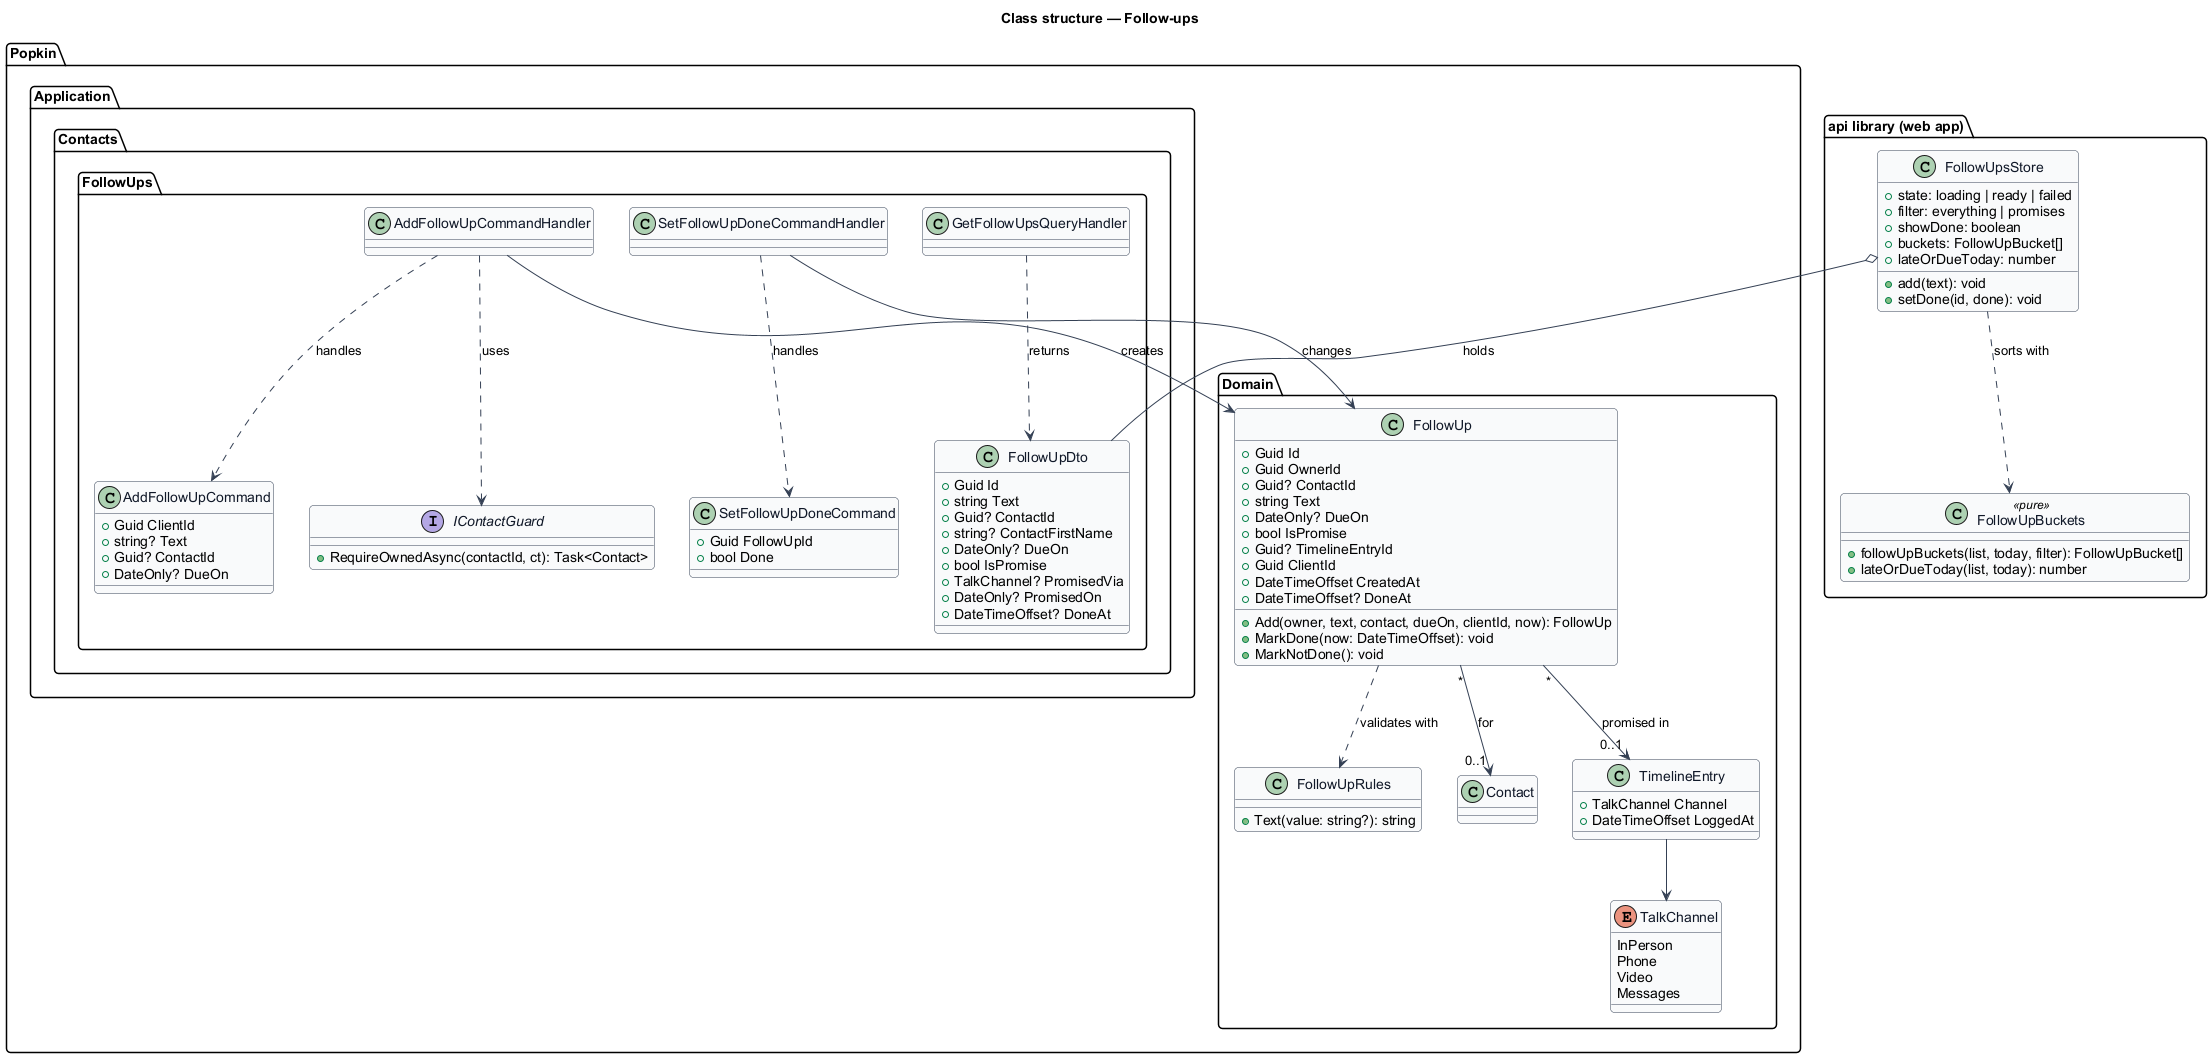

The diagram above was rendered by PlantUML. Its source (embedded in the PNG):
@startuml
skinparam backgroundColor #FFFFFF
skinparam shadowing false
skinparam roundcorner 8
skinparam defaultFontName Arial
skinparam ArrowColor #344054
skinparam class {
  BorderColor #344054
  FontColor #101828
  BackgroundColor #F9FAFB
}
title Class structure — Follow-ups

package "Popkin.Domain" {
  class FollowUp {
    +Guid Id
    +Guid OwnerId
    +Guid? ContactId
    +string Text
    +DateOnly? DueOn
    +bool IsPromise
    +Guid? TimelineEntryId
    +Guid ClientId
    +DateTimeOffset CreatedAt
    +DateTimeOffset? DoneAt
    +Add(owner, text, contact, dueOn, clientId, now): FollowUp
    +MarkDone(now: DateTimeOffset): void
    +MarkNotDone(): void
  }
  class FollowUpRules {
    +Text(value: string?): string
  }
  class Contact
  class TimelineEntry {
    +TalkChannel Channel
    +DateTimeOffset LoggedAt
  }
  enum TalkChannel {
    InPerson
    Phone
    Video
    Messages
  }
}
package "Popkin.Application.Contacts.FollowUps" {
  class GetFollowUpsQueryHandler
  class AddFollowUpCommand {
    +Guid ClientId
    +string? Text
    +Guid? ContactId
    +DateOnly? DueOn
  }
  class AddFollowUpCommandHandler
  class SetFollowUpDoneCommand {
    +Guid FollowUpId
    +bool Done
  }
  class SetFollowUpDoneCommandHandler
  class FollowUpDto {
    +Guid Id
    +string Text
    +Guid? ContactId
    +string? ContactFirstName
    +DateOnly? DueOn
    +bool IsPromise
    +TalkChannel? PromisedVia
    +DateOnly? PromisedOn
    +DateTimeOffset? DoneAt
  }
  interface IContactGuard {
    +RequireOwnedAsync(contactId, ct): Task<Contact>
  }
}
package "api library (web app)" {
  class FollowUpsStore {
    +state: loading | ready | failed
    +filter: everything | promises
    +showDone: boolean
    +buckets: FollowUpBucket[]
    +lateOrDueToday: number
    +add(text): void
    +setDone(id, done): void
  }
  class FollowUpBuckets <<pure>> {
    +followUpBuckets(list, today, filter): FollowUpBucket[]
    +lateOrDueToday(list, today): number
  }
}

FollowUp "*" --> "0..1" Contact : for
FollowUp "*" --> "0..1" TimelineEntry : promised in
TimelineEntry --> TalkChannel
FollowUp ..> FollowUpRules : validates with
AddFollowUpCommandHandler ..> AddFollowUpCommand : handles
AddFollowUpCommandHandler ..> IContactGuard : uses
AddFollowUpCommandHandler --> FollowUp : creates
SetFollowUpDoneCommandHandler ..> SetFollowUpDoneCommand : handles
SetFollowUpDoneCommandHandler --> FollowUp : changes
GetFollowUpsQueryHandler ..> FollowUpDto : returns
FollowUpsStore ..> FollowUpBuckets : sorts with
FollowUpsStore o-- FollowUpDto : holds
@enduml